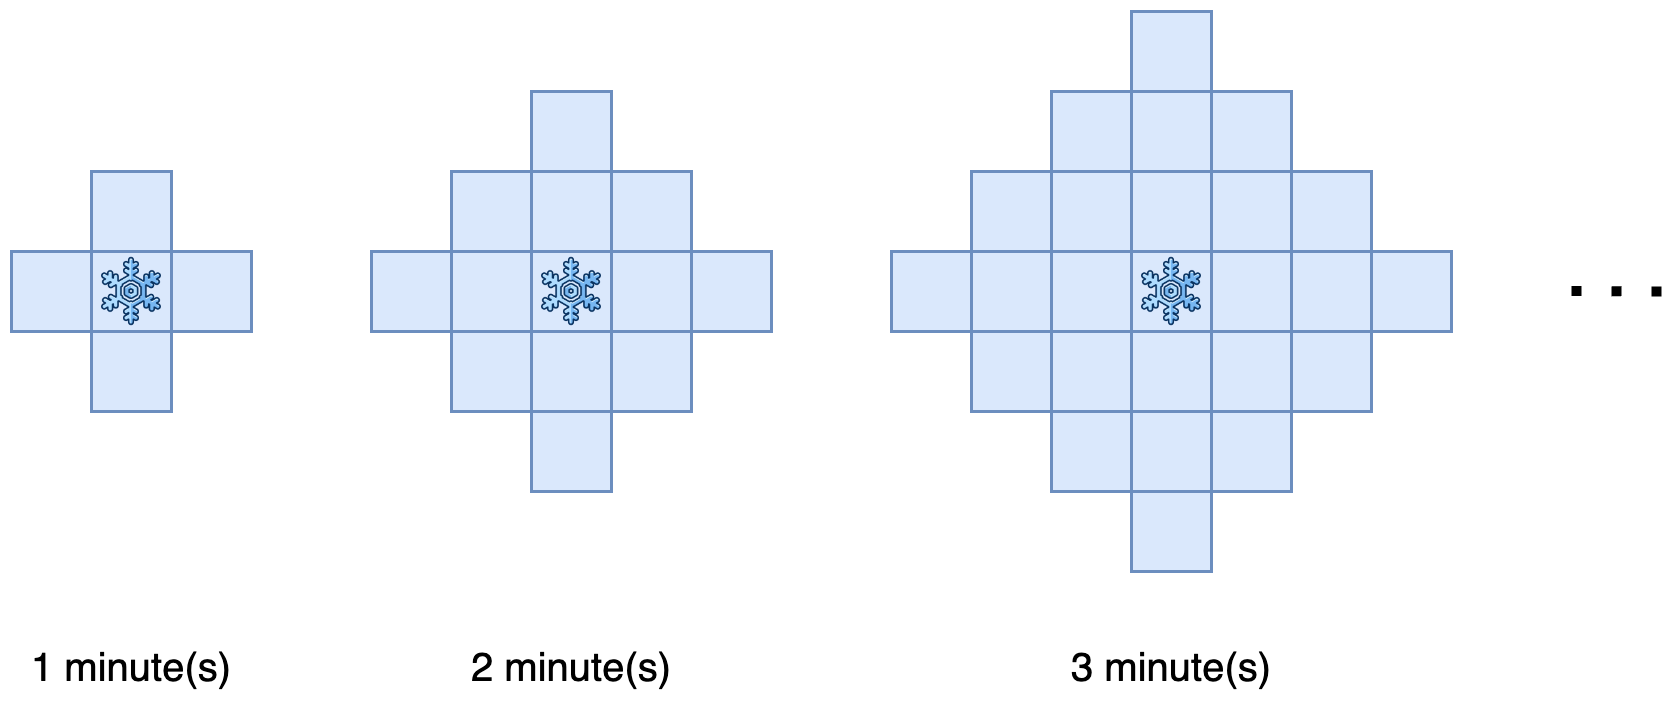

The diagram above was exported from draw.io. Its source (the exported page's mxGraphModel, read from the mxfile embedded in the PNG):
<mxGraphModel dx="2066" dy="1129" grid="1" gridSize="10" guides="1" tooltips="1" connect="1" arrows="1" fold="1" page="1" pageScale="1" pageWidth="827" pageHeight="1169" math="0" shadow="0">
  <root>
    <mxCell id="0" />
    <mxCell id="1" parent="0" />
    <mxCell id="l1_BDK8yn1wzHqj8CaKa-290" value="" style="rounded=0;whiteSpace=wrap;html=1;fillColor=#dae8fc;strokeColor=#6c8ebf;strokeWidth=3;" vertex="1" parent="1">
      <mxGeometry x="620" y="690" width="80" height="80" as="geometry" />
    </mxCell>
    <mxCell id="l1_BDK8yn1wzHqj8CaKa-291" value="" style="shape=image;html=1;verticalAlign=top;verticalLabelPosition=bottom;labelBackgroundColor=#ffffff;imageAspect=0;aspect=fixed;image=https://cdn1.iconfinder.com/data/icons/filled-line-christmas-icons/75/_snowflake-128.png;fillColor=#dae8fc;strokeColor=#6c8ebf;strokeWidth=3;" vertex="1" parent="1">
      <mxGeometry x="620" y="690" width="80" height="80" as="geometry" />
    </mxCell>
    <mxCell id="l1_BDK8yn1wzHqj8CaKa-292" value="" style="rounded=0;whiteSpace=wrap;html=1;fillColor=#dae8fc;strokeColor=#6c8ebf;strokeWidth=3;" vertex="1" parent="1">
      <mxGeometry x="700" y="690" width="80" height="80" as="geometry" />
    </mxCell>
    <mxCell id="l1_BDK8yn1wzHqj8CaKa-293" value="" style="rounded=0;whiteSpace=wrap;html=1;fillColor=#dae8fc;strokeColor=#6c8ebf;strokeWidth=3;" vertex="1" parent="1">
      <mxGeometry x="540" y="690" width="80" height="80" as="geometry" />
    </mxCell>
    <mxCell id="l1_BDK8yn1wzHqj8CaKa-294" value="" style="rounded=0;whiteSpace=wrap;html=1;fillColor=#dae8fc;strokeColor=#6c8ebf;strokeWidth=3;" vertex="1" parent="1">
      <mxGeometry x="620" y="610" width="80" height="80" as="geometry" />
    </mxCell>
    <mxCell id="l1_BDK8yn1wzHqj8CaKa-295" value="" style="rounded=0;whiteSpace=wrap;html=1;fillColor=#dae8fc;strokeColor=#6c8ebf;strokeWidth=3;" vertex="1" parent="1">
      <mxGeometry x="620" y="770" width="80" height="80" as="geometry" />
    </mxCell>
    <mxCell id="l1_BDK8yn1wzHqj8CaKa-296" value="" style="rounded=0;whiteSpace=wrap;html=1;fillColor=#dae8fc;strokeColor=#6c8ebf;strokeWidth=3;" vertex="1" parent="1">
      <mxGeometry x="1060" y="690" width="80" height="80" as="geometry" />
    </mxCell>
    <mxCell id="l1_BDK8yn1wzHqj8CaKa-297" value="" style="shape=image;html=1;verticalAlign=top;verticalLabelPosition=bottom;labelBackgroundColor=#ffffff;imageAspect=0;aspect=fixed;image=https://cdn1.iconfinder.com/data/icons/filled-line-christmas-icons/75/_snowflake-128.png;fillColor=#dae8fc;strokeColor=#6c8ebf;strokeWidth=3;" vertex="1" parent="1">
      <mxGeometry x="1060" y="690" width="80" height="80" as="geometry" />
    </mxCell>
    <mxCell id="l1_BDK8yn1wzHqj8CaKa-298" value="" style="rounded=0;whiteSpace=wrap;html=1;fillColor=#dae8fc;strokeColor=#6c8ebf;strokeWidth=3;" vertex="1" parent="1">
      <mxGeometry x="1140" y="690" width="80" height="80" as="geometry" />
    </mxCell>
    <mxCell id="l1_BDK8yn1wzHqj8CaKa-299" value="" style="rounded=0;whiteSpace=wrap;html=1;fillColor=#dae8fc;strokeColor=#6c8ebf;strokeWidth=3;" vertex="1" parent="1">
      <mxGeometry x="980" y="690" width="80" height="80" as="geometry" />
    </mxCell>
    <mxCell id="l1_BDK8yn1wzHqj8CaKa-300" value="" style="rounded=0;whiteSpace=wrap;html=1;fillColor=#dae8fc;strokeColor=#6c8ebf;strokeWidth=3;" vertex="1" parent="1">
      <mxGeometry x="1060" y="610" width="80" height="80" as="geometry" />
    </mxCell>
    <mxCell id="l1_BDK8yn1wzHqj8CaKa-301" value="" style="rounded=0;whiteSpace=wrap;html=1;fillColor=#dae8fc;strokeColor=#6c8ebf;strokeWidth=3;" vertex="1" parent="1">
      <mxGeometry x="1060" y="770" width="80" height="80" as="geometry" />
    </mxCell>
    <mxCell id="l1_BDK8yn1wzHqj8CaKa-302" value="" style="rounded=0;whiteSpace=wrap;html=1;fillColor=#dae8fc;strokeColor=#6c8ebf;strokeWidth=3;" vertex="1" parent="1">
      <mxGeometry x="1060" y="530" width="80" height="80" as="geometry" />
    </mxCell>
    <mxCell id="l1_BDK8yn1wzHqj8CaKa-303" value="" style="rounded=0;whiteSpace=wrap;html=1;fillColor=#dae8fc;strokeColor=#6c8ebf;strokeWidth=3;" vertex="1" parent="1">
      <mxGeometry x="1060" y="850" width="80" height="80" as="geometry" />
    </mxCell>
    <mxCell id="l1_BDK8yn1wzHqj8CaKa-304" value="" style="rounded=0;whiteSpace=wrap;html=1;fillColor=#dae8fc;strokeColor=#6c8ebf;strokeWidth=3;" vertex="1" parent="1">
      <mxGeometry x="1140" y="770" width="80" height="80" as="geometry" />
    </mxCell>
    <mxCell id="l1_BDK8yn1wzHqj8CaKa-305" value="" style="rounded=0;whiteSpace=wrap;html=1;fillColor=#dae8fc;strokeColor=#6c8ebf;strokeWidth=3;" vertex="1" parent="1">
      <mxGeometry x="980" y="610" width="80" height="80" as="geometry" />
    </mxCell>
    <mxCell id="l1_BDK8yn1wzHqj8CaKa-306" value="" style="rounded=0;whiteSpace=wrap;html=1;fillColor=#dae8fc;strokeColor=#6c8ebf;strokeWidth=3;" vertex="1" parent="1">
      <mxGeometry x="900" y="690" width="80" height="80" as="geometry" />
    </mxCell>
    <mxCell id="l1_BDK8yn1wzHqj8CaKa-307" value="" style="rounded=0;whiteSpace=wrap;html=1;fillColor=#dae8fc;strokeColor=#6c8ebf;strokeWidth=3;" vertex="1" parent="1">
      <mxGeometry x="980" y="770" width="80" height="80" as="geometry" />
    </mxCell>
    <mxCell id="l1_BDK8yn1wzHqj8CaKa-308" value="" style="rounded=0;whiteSpace=wrap;html=1;fillColor=#dae8fc;strokeColor=#6c8ebf;strokeWidth=3;" vertex="1" parent="1">
      <mxGeometry x="1140" y="610" width="80" height="80" as="geometry" />
    </mxCell>
    <mxCell id="l1_BDK8yn1wzHqj8CaKa-309" value="" style="rounded=0;whiteSpace=wrap;html=1;fillColor=#dae8fc;strokeColor=#6c8ebf;strokeWidth=3;" vertex="1" parent="1">
      <mxGeometry x="1220" y="690" width="80" height="80" as="geometry" />
    </mxCell>
    <mxCell id="l1_BDK8yn1wzHqj8CaKa-310" value="" style="rounded=0;whiteSpace=wrap;html=1;fillColor=#dae8fc;strokeColor=#6c8ebf;strokeWidth=3;" vertex="1" parent="1">
      <mxGeometry x="1660" y="690" width="80" height="80" as="geometry" />
    </mxCell>
    <mxCell id="l1_BDK8yn1wzHqj8CaKa-311" value="" style="shape=image;html=1;verticalAlign=top;verticalLabelPosition=bottom;labelBackgroundColor=#ffffff;imageAspect=0;aspect=fixed;image=https://cdn1.iconfinder.com/data/icons/filled-line-christmas-icons/75/_snowflake-128.png;fillColor=#dae8fc;strokeColor=#6c8ebf;strokeWidth=3;" vertex="1" parent="1">
      <mxGeometry x="1660" y="690" width="80" height="80" as="geometry" />
    </mxCell>
    <mxCell id="l1_BDK8yn1wzHqj8CaKa-312" value="" style="rounded=0;whiteSpace=wrap;html=1;fillColor=#dae8fc;strokeColor=#6c8ebf;strokeWidth=3;" vertex="1" parent="1">
      <mxGeometry x="1740" y="690" width="80" height="80" as="geometry" />
    </mxCell>
    <mxCell id="l1_BDK8yn1wzHqj8CaKa-313" value="" style="rounded=0;whiteSpace=wrap;html=1;fillColor=#dae8fc;strokeColor=#6c8ebf;strokeWidth=3;" vertex="1" parent="1">
      <mxGeometry x="1580" y="690" width="80" height="80" as="geometry" />
    </mxCell>
    <mxCell id="l1_BDK8yn1wzHqj8CaKa-314" value="" style="rounded=0;whiteSpace=wrap;html=1;fillColor=#dae8fc;strokeColor=#6c8ebf;strokeWidth=3;" vertex="1" parent="1">
      <mxGeometry x="1660" y="610" width="80" height="80" as="geometry" />
    </mxCell>
    <mxCell id="l1_BDK8yn1wzHqj8CaKa-315" value="" style="rounded=0;whiteSpace=wrap;html=1;fillColor=#dae8fc;strokeColor=#6c8ebf;strokeWidth=3;" vertex="1" parent="1">
      <mxGeometry x="1660" y="770" width="80" height="80" as="geometry" />
    </mxCell>
    <mxCell id="l1_BDK8yn1wzHqj8CaKa-316" value="" style="rounded=0;whiteSpace=wrap;html=1;fillColor=#dae8fc;strokeColor=#6c8ebf;strokeWidth=3;" vertex="1" parent="1">
      <mxGeometry x="1660" y="530" width="80" height="80" as="geometry" />
    </mxCell>
    <mxCell id="l1_BDK8yn1wzHqj8CaKa-317" value="" style="rounded=0;whiteSpace=wrap;html=1;fillColor=#dae8fc;strokeColor=#6c8ebf;strokeWidth=3;" vertex="1" parent="1">
      <mxGeometry x="1660" y="850" width="80" height="80" as="geometry" />
    </mxCell>
    <mxCell id="l1_BDK8yn1wzHqj8CaKa-318" value="" style="rounded=0;whiteSpace=wrap;html=1;fillColor=#dae8fc;strokeColor=#6c8ebf;strokeWidth=3;" vertex="1" parent="1">
      <mxGeometry x="1740" y="770" width="80" height="80" as="geometry" />
    </mxCell>
    <mxCell id="l1_BDK8yn1wzHqj8CaKa-319" value="" style="rounded=0;whiteSpace=wrap;html=1;fillColor=#dae8fc;strokeColor=#6c8ebf;strokeWidth=3;" vertex="1" parent="1">
      <mxGeometry x="1580" y="610" width="80" height="80" as="geometry" />
    </mxCell>
    <mxCell id="l1_BDK8yn1wzHqj8CaKa-320" value="" style="rounded=0;whiteSpace=wrap;html=1;fillColor=#dae8fc;strokeColor=#6c8ebf;strokeWidth=3;" vertex="1" parent="1">
      <mxGeometry x="1500" y="690" width="80" height="80" as="geometry" />
    </mxCell>
    <mxCell id="l1_BDK8yn1wzHqj8CaKa-321" value="" style="rounded=0;whiteSpace=wrap;html=1;fillColor=#dae8fc;strokeColor=#6c8ebf;strokeWidth=3;" vertex="1" parent="1">
      <mxGeometry x="1580" y="770" width="80" height="80" as="geometry" />
    </mxCell>
    <mxCell id="l1_BDK8yn1wzHqj8CaKa-322" value="" style="rounded=0;whiteSpace=wrap;html=1;fillColor=#dae8fc;strokeColor=#6c8ebf;strokeWidth=3;" vertex="1" parent="1">
      <mxGeometry x="1740" y="610" width="80" height="80" as="geometry" />
    </mxCell>
    <mxCell id="l1_BDK8yn1wzHqj8CaKa-323" value="" style="rounded=0;whiteSpace=wrap;html=1;fillColor=#dae8fc;strokeColor=#6c8ebf;strokeWidth=3;" vertex="1" parent="1">
      <mxGeometry x="1820" y="690" width="80" height="80" as="geometry" />
    </mxCell>
    <mxCell id="l1_BDK8yn1wzHqj8CaKa-324" value="" style="rounded=0;whiteSpace=wrap;html=1;fillColor=#dae8fc;strokeColor=#6c8ebf;strokeWidth=3;" vertex="1" parent="1">
      <mxGeometry x="1580" y="690" width="80" height="80" as="geometry" />
    </mxCell>
    <mxCell id="l1_BDK8yn1wzHqj8CaKa-325" value="" style="rounded=0;whiteSpace=wrap;html=1;fillColor=#dae8fc;strokeColor=#6c8ebf;strokeWidth=3;" vertex="1" parent="1">
      <mxGeometry x="1500" y="690" width="80" height="80" as="geometry" />
    </mxCell>
    <mxCell id="l1_BDK8yn1wzHqj8CaKa-326" value="" style="rounded=0;whiteSpace=wrap;html=1;fillColor=#dae8fc;strokeColor=#6c8ebf;strokeWidth=3;" vertex="1" parent="1">
      <mxGeometry x="1580" y="610" width="80" height="80" as="geometry" />
    </mxCell>
    <mxCell id="l1_BDK8yn1wzHqj8CaKa-327" value="" style="rounded=0;whiteSpace=wrap;html=1;fillColor=#dae8fc;strokeColor=#6c8ebf;strokeWidth=3;" vertex="1" parent="1">
      <mxGeometry x="1580" y="770" width="80" height="80" as="geometry" />
    </mxCell>
    <mxCell id="l1_BDK8yn1wzHqj8CaKa-328" value="" style="rounded=0;whiteSpace=wrap;html=1;fillColor=#dae8fc;strokeColor=#6c8ebf;strokeWidth=3;" vertex="1" parent="1">
      <mxGeometry x="1580" y="530" width="80" height="80" as="geometry" />
    </mxCell>
    <mxCell id="l1_BDK8yn1wzHqj8CaKa-329" value="" style="rounded=0;whiteSpace=wrap;html=1;fillColor=#dae8fc;strokeColor=#6c8ebf;strokeWidth=3;" vertex="1" parent="1">
      <mxGeometry x="1580" y="850" width="80" height="80" as="geometry" />
    </mxCell>
    <mxCell id="l1_BDK8yn1wzHqj8CaKa-330" value="" style="rounded=0;whiteSpace=wrap;html=1;fillColor=#dae8fc;strokeColor=#6c8ebf;strokeWidth=3;" vertex="1" parent="1">
      <mxGeometry x="1500" y="610" width="80" height="80" as="geometry" />
    </mxCell>
    <mxCell id="l1_BDK8yn1wzHqj8CaKa-331" value="" style="rounded=0;whiteSpace=wrap;html=1;fillColor=#dae8fc;strokeColor=#6c8ebf;strokeWidth=3;" vertex="1" parent="1">
      <mxGeometry x="1420" y="690" width="80" height="80" as="geometry" />
    </mxCell>
    <mxCell id="l1_BDK8yn1wzHqj8CaKa-332" value="" style="rounded=0;whiteSpace=wrap;html=1;fillColor=#dae8fc;strokeColor=#6c8ebf;strokeWidth=3;" vertex="1" parent="1">
      <mxGeometry x="1500" y="770" width="80" height="80" as="geometry" />
    </mxCell>
    <mxCell id="l1_BDK8yn1wzHqj8CaKa-333" value="" style="rounded=0;whiteSpace=wrap;html=1;fillColor=#dae8fc;strokeColor=#6c8ebf;strokeWidth=3;" vertex="1" parent="1">
      <mxGeometry x="1740" y="690" width="80" height="80" as="geometry" />
    </mxCell>
    <mxCell id="l1_BDK8yn1wzHqj8CaKa-334" value="" style="rounded=0;whiteSpace=wrap;html=1;fillColor=#dae8fc;strokeColor=#6c8ebf;strokeWidth=3;" vertex="1" parent="1">
      <mxGeometry x="1820" y="690" width="80" height="80" as="geometry" />
    </mxCell>
    <mxCell id="l1_BDK8yn1wzHqj8CaKa-335" value="" style="rounded=0;whiteSpace=wrap;html=1;fillColor=#dae8fc;strokeColor=#6c8ebf;strokeWidth=3;" vertex="1" parent="1">
      <mxGeometry x="1740" y="610" width="80" height="80" as="geometry" />
    </mxCell>
    <mxCell id="l1_BDK8yn1wzHqj8CaKa-336" value="" style="rounded=0;whiteSpace=wrap;html=1;fillColor=#dae8fc;strokeColor=#6c8ebf;strokeWidth=3;" vertex="1" parent="1">
      <mxGeometry x="1740" y="770" width="80" height="80" as="geometry" />
    </mxCell>
    <mxCell id="l1_BDK8yn1wzHqj8CaKa-337" value="" style="rounded=0;whiteSpace=wrap;html=1;fillColor=#dae8fc;strokeColor=#6c8ebf;strokeWidth=3;" vertex="1" parent="1">
      <mxGeometry x="1740" y="530" width="80" height="80" as="geometry" />
    </mxCell>
    <mxCell id="l1_BDK8yn1wzHqj8CaKa-338" value="" style="rounded=0;whiteSpace=wrap;html=1;fillColor=#dae8fc;strokeColor=#6c8ebf;strokeWidth=3;" vertex="1" parent="1">
      <mxGeometry x="1740" y="850" width="80" height="80" as="geometry" />
    </mxCell>
    <mxCell id="l1_BDK8yn1wzHqj8CaKa-339" value="" style="rounded=0;whiteSpace=wrap;html=1;fillColor=#dae8fc;strokeColor=#6c8ebf;strokeWidth=3;" vertex="1" parent="1">
      <mxGeometry x="1820" y="770" width="80" height="80" as="geometry" />
    </mxCell>
    <mxCell id="l1_BDK8yn1wzHqj8CaKa-340" value="" style="rounded=0;whiteSpace=wrap;html=1;fillColor=#dae8fc;strokeColor=#6c8ebf;strokeWidth=3;" vertex="1" parent="1">
      <mxGeometry x="1820" y="610" width="80" height="80" as="geometry" />
    </mxCell>
    <mxCell id="l1_BDK8yn1wzHqj8CaKa-341" value="" style="rounded=0;whiteSpace=wrap;html=1;fillColor=#dae8fc;strokeColor=#6c8ebf;strokeWidth=3;" vertex="1" parent="1">
      <mxGeometry x="1900" y="690" width="80" height="80" as="geometry" />
    </mxCell>
    <mxCell id="l1_BDK8yn1wzHqj8CaKa-342" value="" style="rounded=0;whiteSpace=wrap;html=1;fillColor=#dae8fc;strokeColor=#6c8ebf;strokeWidth=3;" vertex="1" parent="1">
      <mxGeometry x="1660" y="930" width="80" height="80" as="geometry" />
    </mxCell>
    <mxCell id="l1_BDK8yn1wzHqj8CaKa-343" value="" style="rounded=0;whiteSpace=wrap;html=1;fillColor=#dae8fc;strokeColor=#6c8ebf;strokeWidth=3;" vertex="1" parent="1">
      <mxGeometry x="1660" y="450" width="80" height="80" as="geometry" />
    </mxCell>
    <mxCell id="l1_BDK8yn1wzHqj8CaKa-344" value="" style="endArrow=none;dashed=1;html=1;dashPattern=1 3;strokeWidth=10;rounded=0;" edge="1" parent="1">
      <mxGeometry width="50" height="50" relative="1" as="geometry">
        <mxPoint x="2100" y="729.5" as="sourcePoint" />
        <mxPoint x="2190" y="730" as="targetPoint" />
      </mxGeometry>
    </mxCell>
    <mxCell id="l1_BDK8yn1wzHqj8CaKa-348" value="1 minute(s)" style="text;html=1;strokeColor=none;fillColor=none;align=center;verticalAlign=middle;whiteSpace=wrap;rounded=0;fontSize=40;" vertex="1" parent="1">
      <mxGeometry x="540" y="1090" width="240" height="30" as="geometry" />
    </mxCell>
    <mxCell id="l1_BDK8yn1wzHqj8CaKa-349" value="3 minute(s)" style="text;html=1;strokeColor=none;fillColor=none;align=center;verticalAlign=middle;whiteSpace=wrap;rounded=0;fontSize=40;" vertex="1" parent="1">
      <mxGeometry x="1580" y="1090" width="240" height="30" as="geometry" />
    </mxCell>
    <mxCell id="l1_BDK8yn1wzHqj8CaKa-350" value="2 minute(s)" style="text;html=1;strokeColor=none;fillColor=none;align=center;verticalAlign=middle;whiteSpace=wrap;rounded=0;fontSize=40;" vertex="1" parent="1">
      <mxGeometry x="980" y="1090" width="240" height="30" as="geometry" />
    </mxCell>
  </root>
</mxGraphModel>